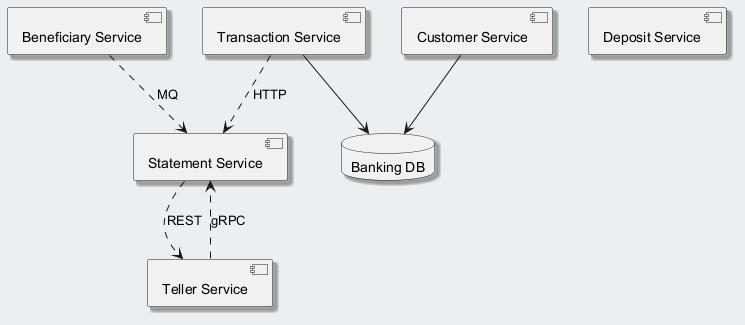

The diagram above was rendered by PlantUML. Its source (embedded in the PNG):
@startuml
skinparam backgroundColor #ECEFF1
skinparam classBackgroundColor #FFFFFF
skinparam classBorderColor #455A64
skinparam shadowing true
component "Transaction Service" as C_TransactionService
component "Teller Service" as C_TellerService
component "Customer Service" as C_CustomerService
component "Deposit Service" as C_DepositService
component "Statement Service" as C_StatementService
component "Beneficiary Service" as C_BeneficiaryService
database "Banking DB" as DB_banking
C_TransactionService --> DB_banking
C_CustomerService --> DB_banking
C_TellerService ..> C_StatementService : gRPC
C_BeneficiaryService ..> C_StatementService : MQ
C_TransactionService ..> C_StatementService : HTTP
C_StatementService ..> C_TellerService : REST
@enduml